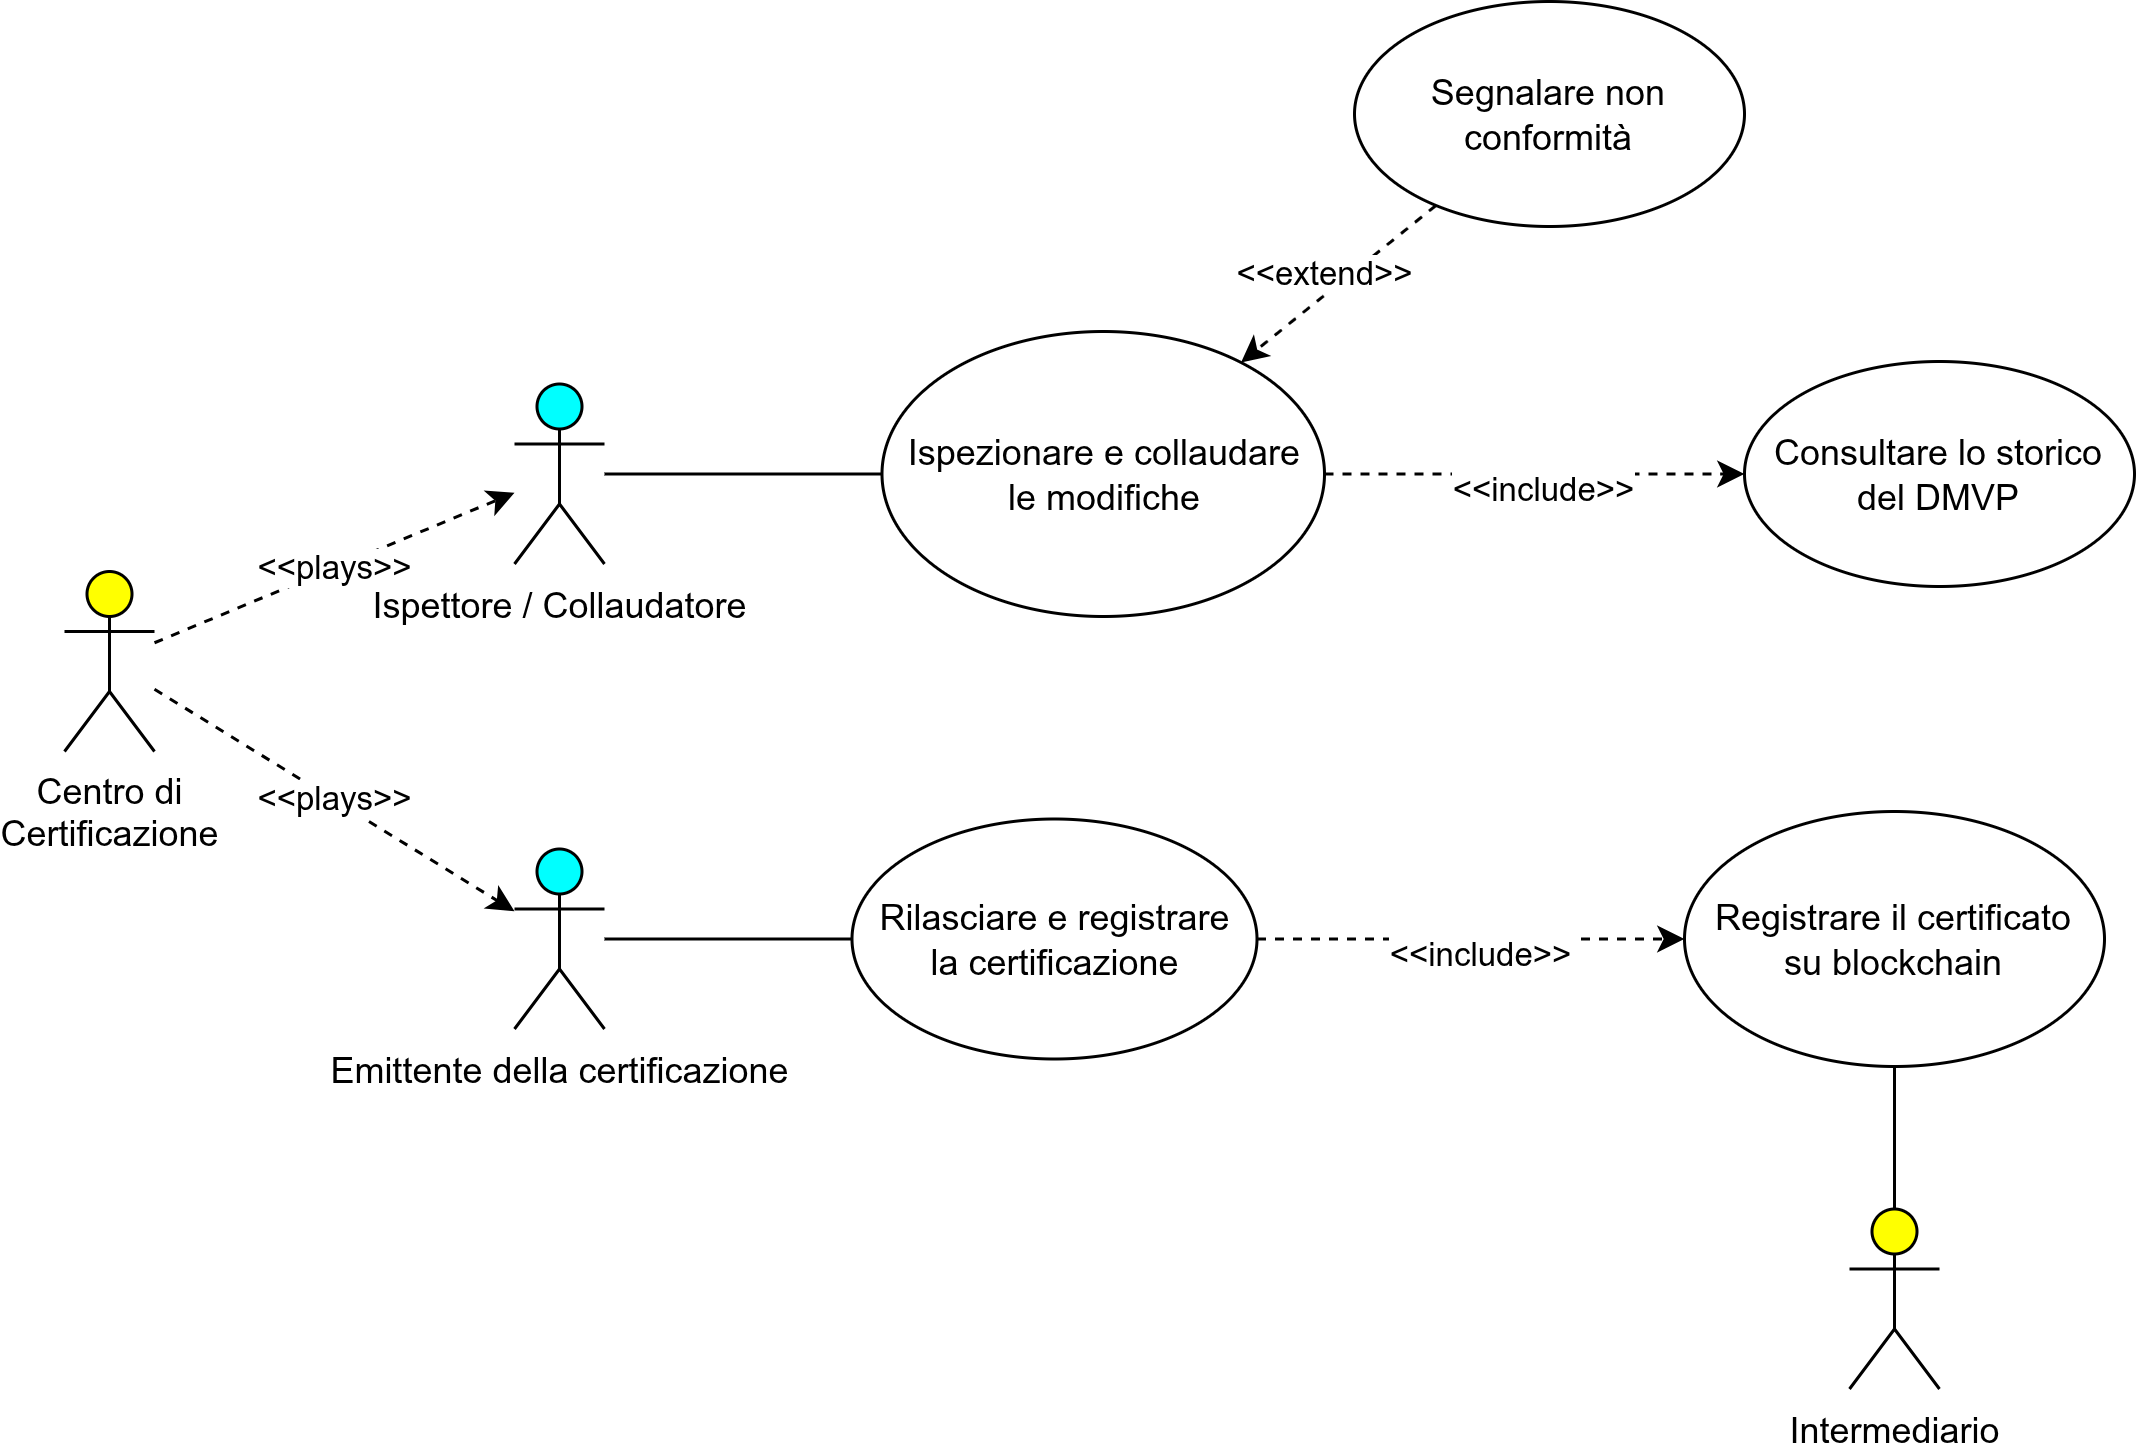

The diagram above was exported from draw.io. Its source (the exported page's mxGraphModel, read from the mxfile embedded in the PNG):
<mxGraphModel dx="1130" dy="573" grid="1" gridSize="10" guides="1" tooltips="1" connect="1" arrows="1" fold="1" page="1" pageScale="1" pageWidth="850" pageHeight="1100" math="0" shadow="0">
  <root>
    <mxCell id="0" />
    <mxCell id="1" parent="0" />
    <mxCell id="NAQLJiKIV7ZUMjGDsR1z-1" parent="1" style="shape=umlActor;html=1;verticalLabelPosition=bottom;verticalAlign=top;align=center;rounded=1;fillStyle=auto;strokeColor=#000000;fillColor=#00FFFF;" value="Ispettore / Collaudatore" vertex="1">
      <mxGeometry height="60" width="30" x="260" y="287.5" as="geometry" />
    </mxCell>
    <mxCell id="NAQLJiKIV7ZUMjGDsR1z-2" parent="1" style="ellipse;whiteSpace=wrap;html=1;" value="Ispezionare e collaudare&lt;br&gt;le modifiche" vertex="1">
      <mxGeometry height="95" width="147.5" x="382.5" y="270" as="geometry" />
    </mxCell>
    <mxCell id="NAQLJiKIV7ZUMjGDsR1z-3" edge="1" parent="1" source="NAQLJiKIV7ZUMjGDsR1z-2" style="endArrow=none;html=1;rounded=0;align=center;strokeColor=default;endFill=0;" target="NAQLJiKIV7ZUMjGDsR1z-1" value="">
      <mxGeometry height="50" relative="1" width="50" x="0.0411" y="-5" as="geometry">
        <mxPoint as="offset" />
        <mxPoint x="353" y="482.5" as="sourcePoint" />
        <mxPoint x="273" y="452.5" as="targetPoint" />
      </mxGeometry>
    </mxCell>
    <mxCell id="NAQLJiKIV7ZUMjGDsR1z-4" parent="1" style="ellipse;whiteSpace=wrap;html=1;" value="Consultare lo storico del DMVP" vertex="1">
      <mxGeometry height="75" width="130" x="670" y="280" as="geometry" />
    </mxCell>
    <mxCell id="NAQLJiKIV7ZUMjGDsR1z-5" edge="1" parent="1" source="NAQLJiKIV7ZUMjGDsR1z-2" style="endArrow=classic;html=1;rounded=0;dashed=1;align=center;" target="NAQLJiKIV7ZUMjGDsR1z-4" value="&amp;lt;&amp;lt;include&amp;gt;&amp;gt;">
      <mxGeometry height="50" relative="1" width="50" x="0.0411" y="-5" as="geometry">
        <mxPoint as="offset" />
        <mxPoint x="383" y="542.5" as="sourcePoint" />
        <mxPoint x="303" y="512.5" as="targetPoint" />
      </mxGeometry>
    </mxCell>
    <mxCell id="NAQLJiKIV7ZUMjGDsR1z-6" parent="1" style="ellipse;whiteSpace=wrap;html=1;" value="Rilasciare e registrare&lt;br&gt;la certificazione" vertex="1">
      <mxGeometry height="80" width="135" x="372.5" y="432.5" as="geometry" />
    </mxCell>
    <mxCell id="NAQLJiKIV7ZUMjGDsR1z-7" edge="1" parent="1" source="NAQLJiKIV7ZUMjGDsR1z-16" style="endArrow=none;html=1;rounded=0;align=center;endFill=0;" target="NAQLJiKIV7ZUMjGDsR1z-6" value="&lt;div&gt;&lt;br&gt;&lt;/div&gt;">
      <mxGeometry height="50" relative="1" width="50" x="0.0411" y="-5" as="geometry">
        <mxPoint as="offset" />
        <mxPoint x="713" y="252.5" as="sourcePoint" />
        <mxPoint x="633" y="222.5" as="targetPoint" />
      </mxGeometry>
    </mxCell>
    <mxCell id="NAQLJiKIV7ZUMjGDsR1z-9" parent="1" style="shape=umlActor;html=1;verticalLabelPosition=bottom;verticalAlign=top;align=center;rounded=1;fillColor=#FFFF00;" value="Centro di&lt;br&gt;Certificazione" vertex="1">
      <mxGeometry height="60" width="30" x="110" y="350" as="geometry" />
    </mxCell>
    <mxCell id="NAQLJiKIV7ZUMjGDsR1z-10" edge="1" parent="1" source="NAQLJiKIV7ZUMjGDsR1z-9" style="endArrow=classic;html=1;rounded=0;dashed=1;align=center;" target="NAQLJiKIV7ZUMjGDsR1z-1" value="&amp;lt;&amp;lt;plays&amp;gt;&amp;gt;">
      <mxGeometry height="50" relative="1" width="50" as="geometry">
        <mxPoint x="340" y="390" as="sourcePoint" />
        <mxPoint x="200" y="472" as="targetPoint" />
      </mxGeometry>
    </mxCell>
    <mxCell id="NAQLJiKIV7ZUMjGDsR1z-11" edge="1" parent="1" source="NAQLJiKIV7ZUMjGDsR1z-6" style="endArrow=classic;html=1;rounded=0;dashed=1;align=center;" target="NAQLJiKIV7ZUMjGDsR1z-12" value="&amp;lt;&amp;lt;include&amp;gt;&amp;gt;">
      <mxGeometry height="50" relative="1" width="50" x="0.0411" y="-5" as="geometry">
        <mxPoint as="offset" />
        <mxPoint x="600" y="182.5" as="sourcePoint" />
        <mxPoint x="600" y="282.5" as="targetPoint" />
      </mxGeometry>
    </mxCell>
    <mxCell id="NAQLJiKIV7ZUMjGDsR1z-12" parent="1" style="ellipse;whiteSpace=wrap;html=1;" value="Registrare il certificato&lt;br&gt;su blockchain" vertex="1">
      <mxGeometry height="85" width="140" x="650" y="430" as="geometry" />
    </mxCell>
    <mxCell id="NAQLJiKIV7ZUMjGDsR1z-13" parent="1" style="shape=umlActor;html=1;verticalLabelPosition=bottom;verticalAlign=top;align=center;rounded=1;fillColor=#FFFF00;" value="Intermediario" vertex="1">
      <mxGeometry height="60" width="30" x="705" y="562.5" as="geometry" />
    </mxCell>
    <mxCell id="NAQLJiKIV7ZUMjGDsR1z-14" edge="1" parent="1" source="NAQLJiKIV7ZUMjGDsR1z-13" style="endArrow=none;html=1;rounded=0;align=center;endFill=0;" target="NAQLJiKIV7ZUMjGDsR1z-12" value="&lt;div&gt;&lt;br&gt;&lt;/div&gt;">
      <mxGeometry height="50" relative="1" width="50" x="0.0411" y="-5" as="geometry">
        <mxPoint as="offset" />
        <mxPoint x="680" y="263.5" as="sourcePoint" />
        <mxPoint x="801" y="242.5" as="targetPoint" />
      </mxGeometry>
    </mxCell>
    <mxCell id="NAQLJiKIV7ZUMjGDsR1z-16" parent="1" style="shape=umlActor;html=1;verticalLabelPosition=bottom;verticalAlign=top;align=center;rounded=1;fillStyle=auto;strokeColor=#000000;fillColor=#00FFFF;" value="Emittente della certificazione" vertex="1">
      <mxGeometry height="60" width="30" x="260" y="442.5" as="geometry" />
    </mxCell>
    <mxCell id="NAQLJiKIV7ZUMjGDsR1z-17" edge="1" parent="1" source="NAQLJiKIV7ZUMjGDsR1z-9" style="endArrow=classic;html=1;rounded=0;dashed=1;align=center;" target="NAQLJiKIV7ZUMjGDsR1z-16" value="&amp;lt;&amp;lt;plays&amp;gt;&amp;gt;">
      <mxGeometry height="50" relative="1" width="50" as="geometry">
        <mxPoint x="410" y="501" as="sourcePoint" />
        <mxPoint x="520" y="410" as="targetPoint" />
      </mxGeometry>
    </mxCell>
    <mxCell id="NAQLJiKIV7ZUMjGDsR1z-18" edge="1" parent="1" source="NAQLJiKIV7ZUMjGDsR1z-19" style="endArrow=classic;html=1;rounded=0;dashed=1;align=center;" target="NAQLJiKIV7ZUMjGDsR1z-2" value="&amp;lt;&amp;lt;extend&amp;gt;&amp;gt;">
      <mxGeometry height="50" relative="1" width="50" x="0.0411" y="-5" as="geometry">
        <mxPoint as="offset" />
        <mxPoint x="760" y="200" as="sourcePoint" />
        <mxPoint x="1020" y="302.5" as="targetPoint" />
      </mxGeometry>
    </mxCell>
    <mxCell id="NAQLJiKIV7ZUMjGDsR1z-19" parent="1" style="ellipse;whiteSpace=wrap;html=1;" value="Segnalare non&lt;br&gt;conformità" vertex="1">
      <mxGeometry height="75" width="130" x="540" y="160" as="geometry" />
    </mxCell>
  </root>
</mxGraphModel>